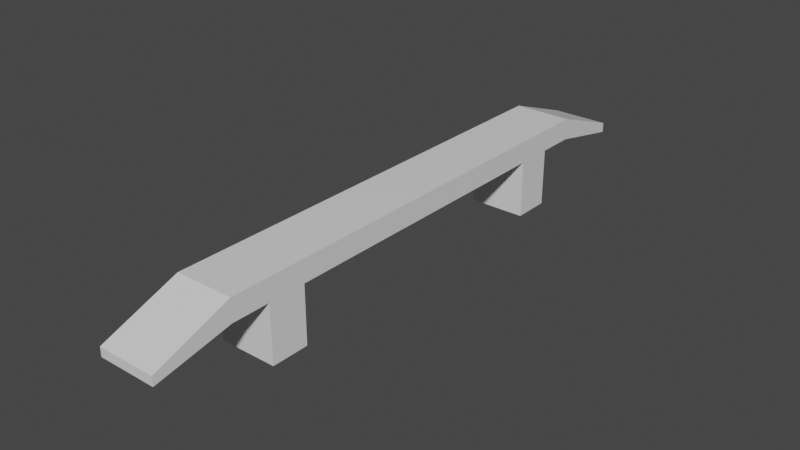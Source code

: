 # Source: SP1.blend  (saved by Blender 3.2.14; exported with 4.5.12 LTS)
import bpy
from mathutils import Matrix  # noqa: F401  (used for matrix-valued properties, if any)

bpy.ops.wm.read_factory_settings(use_empty=True)
scene = bpy.context.scene
scene.name = 'Scene'

# ---- materials (node trees are filled in below, after node groups)
mat_material = bpy.data.materials.new('Material')
mat_material.alpha_threshold = 0.0
mat_material.use_transparent_shadow = False
mat_material.line_color = (0.0, 0.0, 0.0, 1.0)

# ---- material node trees
mat_material.use_nodes = True; mat_material.node_tree.nodes.clear()
_N = mat_material.node_tree.nodes; _L = mat_material.node_tree.links
n0 = _N.new('ShaderNodeOutputMaterial'); n0.name = 'Material Output'; n0.location = (300, 300)
n1 = _N.new('ShaderNodeBsdfPrincipled'); n1.name = 'Principled BSDF'; n1.location = (10, 300)
n1.distribution = 'GGX'
n1.subsurface_method = 'RANDOM_WALK_SKIN'
n1.inputs[2].default_value = 0.4
n1.inputs[3].default_value = 1.45
n1.inputs[27].default_value = (0.0, 0.0, 0.0, 1.0)
n1.inputs[28].default_value = 1.0
_L.new(n1.outputs[0], n0.inputs[0])
n0.is_active_output = True

# ---- world
world_world = bpy.data.worlds.new('World'); scene.world = world_world
world_world.use_nodes = True; world_world.node_tree.nodes.clear()
_N = world_world.node_tree.nodes; _L = world_world.node_tree.links
n0 = _N.new('ShaderNodeOutputWorld'); n0.name = 'World Output'; n0.location = (300, 300)
n1 = _N.new('ShaderNodeBackground'); n1.name = 'Background'; n1.location = (10, 300)
n1.inputs[0].default_value = (0.05088, 0.05088, 0.05088, 1.0)
_L.new(n1.outputs[0], n0.inputs[0])
n0.is_active_output = True
world_world.color = (0.05088, 0.05088, 0.05088)
world_world.use_sun_shadow = False
world_world.sun_shadow_jitter_overblur = 0.0

# ---- meshes
me_cube = bpy.data.meshes.new('Cube')
me_cube.from_pydata([(0.3436, 3.581, -0.3184), (0.3436, 3.581, -0.4357), (0.3436, -3.581, -0.3277), (0.3436, -3.581, -0.4357), (-0.3436, 3.581, -0.3184), (-0.3436, 3.581, -0.4357), (-0.3436, -3.581, -0.3277), (-0.3436, -3.581, -0.4357), (-0.3436, 0.0, -0.2505), (0.3436, 0.0, 0.009867), (-0.3436, 0.0, 0.009867), (0.3436, 0.0, -0.2505), (-0.3436, -1.792, -0.2505), (0.3436, -1.792, 0.009867), (-0.3436, -1.792, 0.009867), (0.3436, -1.792, -0.2505), (-0.3436, -2.688, -0.2505), (0.3436, -2.688, 0.009867), (-0.3436, -2.688, 0.009867), (0.3436, -2.688, -0.2505), (-0.3436, 1.79, 0.009867), (0.3436, 1.79, -0.2505), (-0.3436, 1.79, -0.2505), (0.3436, 1.79, 0.009867), (-0.3436, 2.686, 0.009867), (0.3436, 2.686, -0.2505), (-0.3436, 2.686, -0.2505), (0.3436, 2.686, 0.009867), (-0.3436, -2.24, 0.009867), (0.3436, -2.24, -0.2505), (-0.3436, -2.24, -0.2505), (0.3436, -2.24, 0.009867), (-0.3436, 2.238, -0.2505), (0.3436, 2.238, 0.009867), (-0.3436, 2.238, 0.009867), (0.3436, 2.238, -0.2505), (0.3436, -2.24, -0.9333), (0.3436, -1.792, -0.9333), (-0.3436, -1.792, -0.9333), (-0.3436, 2.238, -0.9333), (-0.3436, 1.79, -0.9333), (0.3436, 1.79, -0.9333), (-0.3436, -2.24, -0.9333), (0.3436, 2.238, -0.9333)], [], [(17, 18, 6, 2), (3, 2, 6, 7), (26, 24, 4, 5), (16, 19, 3, 7), (19, 17, 2, 3), (5, 4, 0, 1), (21, 23, 9, 11), (22, 21, 11, 8), (12, 14, 10, 8), (23, 20, 10, 9), (30, 28, 14, 12), (11, 9, 13, 15), (8, 11, 15, 12), (9, 10, 14, 13), (7, 6, 18, 16), (29, 31, 17, 19), (30, 29, 19, 16), (31, 28, 18, 17), (33, 34, 20, 23), (15, 29, 36, 37), (35, 33, 23, 21), (8, 10, 20, 22), (1, 0, 27, 25), (5, 1, 25, 26), (0, 4, 24, 27), (32, 34, 24, 26), (13, 14, 28, 31), (22, 32, 39, 40), (15, 13, 31, 29), (16, 18, 28, 30), (22, 20, 34, 32), (25, 27, 33, 35), (26, 25, 35, 32), (27, 24, 34, 33), (39, 43, 41, 40), (38, 37, 36, 42), (30, 12, 38, 42), (35, 21, 41, 43), (21, 22, 40, 41), (12, 15, 37, 38), (29, 30, 42, 36), (32, 35, 43, 39)])
_uv = me_cube.uv_layers.new(name='UVMap')
_uv.uv.foreach_set('vector', [0.625, 0.7188, 0.875, 0.7188, 0.875, 0.75, 0.625, 0.75, 0.375, 0.75, 0.625, 0.75, 0.625, 1.0, 0.375, 1.0, 0.375, 0.2188, 0.625, 0.2188, 0.625, 0.25, 0.375, 0.25, 0.125, 0.7188, 0.375, 0.7188, 0.375, 0.75, 0.125, 0.75, 0.375, 0.7188, 0.625, 0.7188, 0.625, 0.75, 0.375, 0.75, 0.375, 0.25, 0.625, 0.25, 0.625, 0.5, 0.375, 0.5, 0.375, 0.5625, 0.625, 0.5625, 0.625, 0.625, 0.375, 0.625, 0.125, 0.5625, 0.375, 0.5625, 0.375, 0.625, 0.125, 0.625, 0.375, 0.06245, 0.625, 0.06245, 0.625, 0.125, 0.375, 0.125, 0.625, 0.5625, 0.875, 0.5625, 0.875, 0.625, 0.625, 0.625, 0.375, 0.04681, 0.625, 0.04681, 0.625, 0.06245, 0.375, 0.06245, 0.375, 0.625, 0.625, 0.625, 0.625, 0.6876, 0.375, 0.6876, 0.125, 0.625, 0.375, 0.625, 0.375, 0.6876, 0.125, 0.6876, 0.625, 0.625, 0.875, 0.625, 0.875, 0.6876, 0.625, 0.6876, 0.375, 0.0, 0.625, 0.0, 0.625, 0.03118, 0.375, 0.03118, 0.375, 0.7032, 0.625, 0.7032, 0.625, 0.7188, 0.375, 0.7188, 0.125, 0.7032, 0.375, 0.7032, 0.375, 0.7188, 0.125, 0.7188, 0.625, 0.7032, 0.875, 0.7032, 0.875, 0.7188, 0.625, 0.7188, 0.625, 0.5469, 0.875, 0.5469, 0.875, 0.5625, 0.625, 0.5625, 0.375, 0.6876, 0.375, 0.7032, 0.375, 0.7032, 0.375, 0.6876, 0.375, 0.5469, 0.625, 0.5469, 0.625, 0.5625, 0.375, 0.5625, 0.375, 0.125, 0.625, 0.125, 0.625, 0.1875, 0.375, 0.1875, 0.375, 0.5, 0.625, 0.5, 0.625, 0.5312, 0.375, 0.5312, 0.125, 0.5, 0.375, 0.5, 0.375, 0.5312, 0.125, 0.5312, 0.625, 0.5, 0.875, 0.5, 0.875, 0.5312, 0.625, 0.5312, 0.375, 0.2031, 0.625, 0.2031, 0.625, 0.2188, 0.375, 0.2188, 0.625, 0.6876, 0.875, 0.6876, 0.875, 0.7032, 0.625, 0.7032, 0.375, 0.1875, 0.375, 0.2031, 0.375, 0.2031, 0.375, 0.1875, 0.375, 0.6876, 0.625, 0.6876, 0.625, 0.7032, 0.375, 0.7032, 0.375, 0.03118, 0.625, 0.03118, 0.625, 0.04681, 0.375, 0.04681, 0.375, 0.1875, 0.625, 0.1875, 0.625, 0.2031, 0.375, 0.2031, 0.375, 0.5312, 0.625, 0.5312, 0.625, 0.5469, 0.375, 0.5469, 0.125, 0.5312, 0.375, 0.5312, 0.375, 0.5469, 0.125, 0.5469, 0.625, 0.5312, 0.875, 0.5312, 0.875, 0.5469, 0.625, 0.5469, 0.125, 0.5469, 0.375, 0.5469, 0.375, 0.5625, 0.125, 0.5625, 0.125, 0.6876, 0.375, 0.6876, 0.375, 0.7032, 0.125, 0.7032, 0.375, 0.04681, 0.375, 0.06245, 0.375, 0.06245, 0.375, 0.04681, 0.375, 0.5469, 0.375, 0.5625, 0.375, 0.5625, 0.375, 0.5469, 0.375, 0.5625, 0.125, 0.5625, 0.125, 0.5625, 0.375, 0.5625, 0.125, 0.6876, 0.375, 0.6876, 0.375, 0.6876, 0.125, 0.6876, 0.375, 0.7032, 0.125, 0.7032, 0.125, 0.7032, 0.375, 0.7032, 0.125, 0.5469, 0.375, 0.5469, 0.375, 0.5469, 0.125, 0.5469])
me_cube.materials.append(mat_material)
me_cube.use_mirror_y = True
me_cube.use_mirror_vertex_groups = False
me_cube.update()

# ---- objects
ob_spoiler1 = bpy.data.objects.new('Spoiler1', me_cube)

# ---- transforms, parenting, visibility, modifiers, constraints
ob_spoiler1.location = (0.0, 0.0, 0.0)
ob_spoiler1.lock_rotations_4d = False
ob_spoiler1.empty_display_type = 'ARROWS'
ob_spoiler1.lineart.crease_threshold = 0.0
ob_spoiler1.use_mesh_mirror_y = True

# ---- collection membership
scene.collection.objects.link(ob_spoiler1)

# ---- scene / render settings (as saved in the file)
scene.frame_start = 1; scene.frame_end = 250; scene.frame_set(1)
scene.render.engine = 'BLENDER_EEVEE_NEXT'
scene.cycles.sampling_pattern = 'TABULATED_SOBOL'
scene.cycles.use_light_tree = False
scene.view_settings.view_transform = 'Filmic'
bpy.context.view_layer.update()

# ---- added for rendering (the .blend has no active camera and no usable light): camera, sun
cam_auto = bpy.data.cameras.new('AutoCamera')
cam_auto.lens = 50.0
cam_auto.sensor_width = 36.0
cam_auto.clip_end = 1000.0
ob_auto_camera = bpy.data.objects.new('AutoCamera', cam_auto)
scene.collection.objects.link(ob_auto_camera)
ob_auto_camera.location = (6.71346, -8.05615, 4.90905)
ob_auto_camera.rotation_euler = (1.09748, -7.21219e-08, 0.694738)
scene.camera = ob_auto_camera
light_auto_sun = bpy.data.lights.new('AutoSun', 'SUN')
light_auto_sun.energy = 3.0
light_auto_sun.angle = 0.0523599
ob_auto_sun = bpy.data.objects.new('AutoSun', light_auto_sun)
scene.collection.objects.link(ob_auto_sun)
ob_auto_sun.rotation_euler = (0.872665, 0.174533, 0.523599)
bpy.context.view_layer.update()
